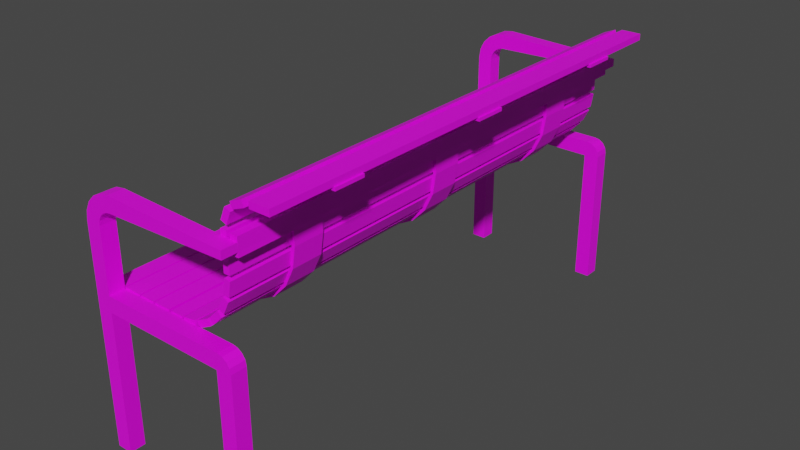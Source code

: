 # Source: Bench_1LOD1.blend  (saved by Blender 3.2.14; exported with 4.5.12 LTS)
import bpy
from mathutils import Matrix  # noqa: F401  (used for matrix-valued properties, if any)

bpy.ops.wm.read_factory_settings(use_empty=True)
scene = bpy.context.scene
scene.name = 'Scene'

# ---- collections
col_collection = bpy.data.collections.new('Collection'); scene.collection.children.link(col_collection)

# ---- images (referenced by path relative to the original .blend; pixels are not part of the script)
import os
ASSET_DIR = os.environ.get("B2B_ASSET_DIR", "")  # directory of the original .blend (textures are referenced by path, not embedded)
HERE = os.path.dirname(os.path.abspath(__file__))  # packed textures are extracted next to this script under _unpacked/

def load_image(name, relpath, width, height, colorspace="sRGB"):
    """Load a texture the original file referenced (path relative to the .blend, or extracted next to this script)."""
    p = next((c for c in (os.path.join(HERE, relpath), os.path.join(ASSET_DIR, relpath)) if relpath and os.path.exists(c)), "")
    if p:
        img = bpy.data.images.load(p, check_existing=True)
        img.name = name
    else:  # same state as the original file: an image datablock whose file is absent (Cycles renders it pink)
        img = bpy.data.images.new(name, width, height)
        img.source = "FILE"
        img.filepath = "//" + (relpath or name)
    img.colorspace_settings.name = colorspace
    return img
img_untitled = load_image('Untitled', '', 1024, 1024, 'sRGB')

# ---- materials (node trees are filled in below, after node groups)
mat_material_001 = bpy.data.materials.new('Material.001')
mat_material_001.use_transparent_shadow = False
mat_material_002 = bpy.data.materials.new('Material.002')
mat_material_002.use_transparent_shadow = False

# ---- material node trees
mat_material_001.use_nodes = True; mat_material_001.node_tree.nodes.clear()
_N = mat_material_001.node_tree.nodes; _L = mat_material_001.node_tree.links
n0 = _N.new('ShaderNodeBsdfPrincipled'); n0.name = 'Principled BSDF'; n0.location = (10, 300)
n0.distribution = 'GGX'
n0.subsurface_method = 'RANDOM_WALK_SKIN'
n0.inputs[3].default_value = 1.45
n0.inputs[27].default_value = (0.0, 0.0, 0.0, 1.0)
n0.inputs[28].default_value = 1.0
n1 = _N.new('ShaderNodeOutputMaterial'); n1.name = 'Material Output'; n1.location = (300, 300)
n2 = _N.new('ShaderNodeTexImage'); n2.name = 'Image Texture'; n2.location = (-280, 275)
n2.image = img_untitled
_L.new(n0.outputs[0], n1.inputs[0])
_L.new(n2.outputs[0], n0.inputs[0])
n1.is_active_output = True
mat_material_002.use_nodes = True; mat_material_002.node_tree.nodes.clear()
_N = mat_material_002.node_tree.nodes; _L = mat_material_002.node_tree.links
n0 = _N.new('ShaderNodeBsdfPrincipled'); n0.name = 'Principled BSDF'; n0.location = (10, 300)
n0.distribution = 'GGX'
n0.subsurface_method = 'RANDOM_WALK_SKIN'
n0.inputs[3].default_value = 1.45
n0.inputs[27].default_value = (0.0, 0.0, 0.0, 1.0)
n0.inputs[28].default_value = 1.0
n1 = _N.new('ShaderNodeOutputMaterial'); n1.name = 'Material Output'; n1.location = (300, 300)
n2 = _N.new('ShaderNodeTexImage'); n2.name = 'Image Texture'; n2.location = (-280, 275)
n2.image = img_untitled
_L.new(n0.outputs[0], n1.inputs[0])
_L.new(n2.outputs[0], n0.inputs[0])
n1.is_active_output = True

# ---- world
world_world = bpy.data.worlds.new('World'); scene.world = world_world
world_world.use_nodes = True; world_world.node_tree.nodes.clear()
_N = world_world.node_tree.nodes; _L = world_world.node_tree.links
n0 = _N.new('ShaderNodeOutputWorld'); n0.name = 'World Output'; n0.location = (300, 300)
n1 = _N.new('ShaderNodeBackground'); n1.name = 'Background'; n1.location = (10, 300)
n1.inputs[0].default_value = (0.05088, 0.05088, 0.05088, 1.0)
_L.new(n1.outputs[0], n0.inputs[0])
n0.is_active_output = True
world_world.color = (0.05088, 0.05088, 0.05088)
world_world.use_sun_shadow = False
world_world.sun_shadow_jitter_overblur = 0.0

# ---- meshes
me_cube_001 = bpy.data.meshes.new('Cube.001')
me_cube_001.from_pydata([(0.175, 0.8, -0.485), (0.175, 0.85, -0.485), (0.225, 0.8, -0.485), (0.225, 0.85, -0.485), (0.175, 0.85, -0.035), (-0.225, 0.85, -0.035), (-0.225, 0.85, 0.015), (-0.225, 0.8, -0.485), (-0.225, 0.85, -0.485), (-0.275, 0.8, -0.485), (-0.275, 0.85, -0.485), (-0.225, 0.8, 0.215), (-0.225, 0.85, 0.215), (-0.275, 0.8, 0.215), (-0.275, 0.85, 0.215), (-0.175, 0.8, 0.315), (-0.175, 0.85, 0.315), (-0.175, 0.85, 0.265), (-0.175, 0.8, 0.265), (0.225, 0.8, 0.3025), (0.225, 0.85, 0.3025), (0.225, 0.85, 0.2775), (0.225, 0.8, 0.2775), (-0.175, 0.8, 0.315), (-0.275, 0.8, 0.215), (-0.2059, 0.8, 0.3101), (-0.2338, 0.8, 0.2959), (-0.2559, 0.8, 0.2738), (-0.2701, 0.8, 0.2459), (-0.275, 0.85, 0.215), (-0.175, 0.85, 0.315), (-0.2701, 0.85, 0.2459), (-0.2559, 0.85, 0.2738), (-0.2338, 0.85, 0.2959), (-0.2059, 0.85, 0.3101), (-0.175, 0.85, 0.265), (-0.225, 0.85, 0.215), (-0.1905, 0.85, 0.2626), (-0.2044, 0.85, 0.2555), (-0.2155, 0.85, 0.2444), (-0.2226, 0.85, 0.2305), (-0.225, 0.8, 0.215), (-0.175, 0.8, 0.265), (-0.2226, 0.8, 0.2305), (-0.2155, 0.8, 0.2444), (-0.2044, 0.8, 0.2555), (-0.1905, 0.8, 0.2626), (0.0, 0.8, -0.01), (-0.05625, 0.8, -0.01), (0.175, 0.8, -0.035), (-0.275, 0.8, 0.015), (-0.225, 0.8, 0.015), (-0.225, 0.8, -0.035), (0.0, 0.8, -0.035), (-0.05625, 0.8, -0.035), (0.0, 5.96e-08, -0.035), (-0.05625, 5.96e-08, -0.035), (0.0, 5.96e-08, -0.01), (-0.05625, 5.96e-08, -0.01), (0.0, 0.6, -0.01), (-0.05625, 0.6, -0.01), (0.0, 0.05, -0.01), (-0.05625, 0.05, -0.01), (0.0, 0.5, -0.01), (-0.05625, 0.5, -0.01), (0.175, 0.8, 0.2759), (0.175, 0.8, 0.3041), (0.2, 0.8, 0.2767), (0.2, 0.8, 0.3033), (0.2255, 0.8, 0.3175), (0.2005, 0.8, 0.3183), (0.2255, 5.96e-08, 0.3175), (0.2005, 5.96e-08, 0.3183), (0.2005, 0.8, 0.2617), (0.2255, 0.8, 0.2625), (0.2005, 5.96e-08, 0.2617), (0.2255, 5.96e-08, 0.2625), (-0.05625, 0.6, 2.086e-07), (0.0, 0.6, 2.086e-07), (0.0, 0.5, 2.086e-07), (-0.05625, 0.5, 2.086e-07), (-0.2502, 0.6, -0.01), (-0.2502, 0.5, -0.01), (-0.2502, 0.6, 2.086e-07), (-0.2502, 0.5, 2.086e-07), (0.0, 5.96e-08, 2.086e-07), (-0.05625, 5.96e-08, 2.086e-07), (0.0, 0.05, 2.086e-07), (-0.05625, 0.05, 2.086e-07), (-0.2502, 0.05, -0.01), (-0.2502, 5.96e-08, -0.01), (-0.2502, 0.05, 2.086e-07), (-0.2502, 5.96e-08, 2.086e-07), (0.19, 5.96e-08, 0.2619), (0.19, 0.05, 0.2619), (0.19, 0.5, 0.2619), (0.19, 0.6, 0.2619), (0.19, 0.5, 0.195), (0.19, 0.6, 0.195), (0.19, 5.96e-08, 0.195), (0.19, 0.05, 0.195), (0.0, 0.6, 2.086e-07), (0.19, 0.6, 0.195), (0.05871, 0.6, 0.009544), (0.1117, 0.6, 0.03724), (0.1537, 0.6, 0.08038), (0.1807, 0.6, 0.1347), (0.19, 0.5, 0.195), (0.0, 0.5, 2.086e-07), (0.1807, 0.5, 0.1347), (0.1537, 0.5, 0.08038), (0.1117, 0.5, 0.03724), (0.05871, 0.5, 0.009544), (0.2, 0.6, 0.2001), (0.0, 0.6, -0.01), (0.1902, 0.6, 0.1352), (0.1618, 0.6, 0.0766), (0.1176, 0.6, 0.03012), (0.0618, 0.6, 0.0002829), (0.0, 0.5, -0.01), (0.2, 0.5, 0.2001), (0.0618, 0.5, 0.0002829), (0.1176, 0.5, 0.03012), (0.1618, 0.5, 0.0766), (0.1902, 0.5, 0.1352), (0.0, 0.05, 2.086e-07), (0.19, 0.05, 0.195), (0.05871, 0.05, 0.009544), (0.1117, 0.05, 0.03724), (0.1537, 0.05, 0.08038), (0.1807, 0.05, 0.1347), (0.19, 5.96e-08, 0.195), (0.0, 5.96e-08, 2.086e-07), (0.1807, 5.96e-08, 0.1347), (0.1537, 5.96e-08, 0.08038), (0.1117, 5.96e-08, 0.03724), (0.05871, 5.96e-08, 0.009544), (0.2, 0.05, 0.2001), (0.0, 0.05, -0.01), (0.1902, 0.05, 0.1352), (0.1618, 0.05, 0.0766), (0.1176, 0.05, 0.03012), (0.0618, 0.05, 0.0002829), (0.0, 5.96e-08, -0.01), (0.2, 5.96e-08, 0.2001), (0.0618, 5.96e-08, 0.0002829), (0.1176, 5.96e-08, 0.03012), (0.1618, 5.96e-08, 0.0766), (0.1902, 5.96e-08, 0.1352), (0.34, 0.6, 0.39), (0.34, 0.5, 0.39), (0.34, 0.6, 0.4), (0.34, 0.5, 0.4), (0.34, 0.05, 0.39), (0.34, 5.96e-08, 0.39), (0.34, 0.05, 0.4), (0.34, 5.96e-08, 0.4), (0.2712, 0.6, 0.39), (0.2, 0.6, 0.3188), (0.2209, 0.6, 0.3692), (0.2, 0.5, 0.3188), (0.2712, 0.5, 0.39), (0.2209, 0.5, 0.3692), (0.19, 0.6, 0.3288), (0.2612, 0.6, 0.4), (0.2109, 0.6, 0.3792), (0.2612, 0.5, 0.4), (0.19, 0.5, 0.3288), (0.2109, 0.5, 0.3792), (0.2712, 0.05, 0.39), (0.2, 0.05, 0.3188), (0.2209, 0.05, 0.3692), (0.2, 5.96e-08, 0.3188), (0.2712, 5.96e-08, 0.39), (0.2209, 5.96e-08, 0.3692), (0.19, 0.05, 0.3288), (0.2612, 0.05, 0.4), (0.2109, 0.05, 0.3792), (0.2612, 5.96e-08, 0.4), (0.19, 5.96e-08, 0.3288), (0.2109, 5.96e-08, 0.3792), (-0.1047, 0.6, 2.086e-07), (-0.1047, 0.5, 2.086e-07), (-0.226, 0.5, 2.086e-07), (-0.226, 0.6, 2.086e-07), (-0.1532, 5.96e-08, 2.086e-07), (-0.1532, 0.05, 2.086e-07), (-0.1047, 0.05, 2.086e-07), (-0.1047, 5.96e-08, 2.086e-07), (-0.2017, 5.96e-08, 2.086e-07), (-0.2017, 0.05, 2.086e-07), (-0.226, 5.96e-08, 2.086e-07), (-0.226, 0.05, 2.086e-07), (-0.226, 0.8, 2.086e-07), (-0.226, 0.8, 0.02), (-0.2802, 0.8, 0.02), (-0.2802, 0.8, 2.086e-07), (0.007339, 0.6, 0.001193), (0.007339, 0.5, 0.001193), (0.05137, 0.5, 0.008351), (0.05137, 0.6, 0.008351), (0.05192, 5.96e-08, 0.00844), (0.05192, 0.05, 0.00844), (0.007468, 0.05, 0.001214), (0.007468, 5.96e-08, 0.001214), (0.1051, 0.5, 0.03378), (0.1051, 0.6, 0.03378), (0.06533, 0.6, 0.01301), (0.06533, 0.5, 0.01301), (0.1054, 5.96e-08, 0.03394), (0.1054, 0.05, 0.03394), (0.06564, 0.05, 0.01317), (0.06564, 5.96e-08, 0.01317), (0.1485, 0.5, 0.07499), (0.1485, 0.6, 0.07499), (0.1169, 0.6, 0.04263), (0.1169, 0.5, 0.04263), (0.1485, 5.96e-08, 0.07499), (0.1485, 0.05, 0.07499), (0.1169, 0.05, 0.04263), (0.1169, 5.96e-08, 0.04263), (0.1773, 0.5, 0.1279), (0.1773, 0.6, 0.1279), (0.1571, 0.6, 0.08718), (0.1571, 0.5, 0.08718), (0.1773, 5.96e-08, 0.1279), (0.1773, 0.05, 0.1279), (0.1571, 0.05, 0.08718), (0.1571, 5.96e-08, 0.08718), (0.1888, 0.5, 0.1875), (0.1888, 0.6, 0.1875), (0.1819, 0.6, 0.1423), (0.1819, 0.5, 0.1423), (0.1888, 5.96e-08, 0.1875), (0.1888, 0.05, 0.1875), (0.1819, 0.05, 0.1423), (0.1819, 5.96e-08, 0.1423), (0.19, 0.6, 0.2535), (0.19, 0.5, 0.2535), (0.19, 0.5, 0.2034), (0.19, 0.6, 0.2034), (0.19, 0.05, 0.2535), (0.19, 5.96e-08, 0.2535), (0.19, 5.96e-08, 0.2), (0.19, 0.05, 0.2), (0.19, 0.6, 0.3205), (0.19, 0.5, 0.3205), (0.19, 0.5, 0.2703), (0.19, 0.6, 0.2703), (0.19, 0.05, 0.3205), (0.19, 5.96e-08, 0.3205), (0.19, 5.96e-08, 0.2703), (0.19, 0.05, 0.2703), (0.2082, 0.5, 0.3729), (0.2082, 0.6, 0.3729), (0.1926, 0.6, 0.3351), (0.1926, 0.5, 0.3351), (0.2056, 5.96e-08, 0.3666), (0.2056, 0.05, 0.3666), (0.2082, 5.96e-08, 0.3729), (0.2082, 0.05, 0.3729), (0.1926, 0.05, 0.3351), (0.1926, 5.96e-08, 0.3351), (0.2549, 0.5, 0.3974), (0.2549, 0.6, 0.3974), (0.2171, 0.6, 0.3818), (0.2171, 0.5, 0.3818), (0.2549, 5.96e-08, 0.3974), (0.2549, 0.05, 0.3974), (0.2171, 0.05, 0.3818), (0.2171, 5.96e-08, 0.3818), (0.3349, 0.6, 0.4), (0.3349, 0.5, 0.4), (0.271, 0.5, 0.4), (0.271, 0.6, 0.4), (0.3301, 0.05, 0.4), (0.3301, 5.96e-08, 0.4), (0.271, 5.96e-08, 0.4), (0.271, 0.05, 0.4), (0.271, 0.05, 0.42), (0.3301, 0.05, 0.42), (-0.02812, 5.96e-08, 2.086e-07), (-0.02812, 0.05, 2.086e-07), (-0.04219, 5.96e-08, 2.086e-07), (-0.04219, 0.6, 2.086e-07), (-0.04219, 0.5, 2.086e-07), (-0.04219, 0.05, 2.086e-07), (-0.1654, 0.5, 2.086e-07), (-0.1654, 0.6, 2.086e-07), (-0.1108, 0.6, 2.086e-07), (-0.1108, 0.5, 2.086e-07), (-0.1593, 0.5, 2.086e-07), (-0.1593, 0.6, 2.086e-07), (-0.2199, 0.5, 2.086e-07), (-0.2199, 0.6, 2.086e-07), (0.271, 0.05, 0.42), (0.3301, 0.05, 0.42), (0.1812, 0.85, 0.015), (0.225, 0.85, -0.02877), (0.198, 0.85, 0.01167), (0.2122, 0.85, 0.002181), (0.2217, 0.85, -0.01202), (0.225, 0.8, -0.02877), (0.1812, 0.8, 0.015), (0.2217, 0.8, -0.01202), (0.2122, 0.8, 0.002181), (0.198, 0.8, 0.01167)], [(296, 280), (279, 295)], [(52, 7, 8, 5), (1, 3, 2, 0), (16, 20, 21, 17, 35, 37, 38, 39, 40, 36, 12, 6, 297, 299, 300, 301, 298, 3, 1, 4, 5, 8, 10, 14, 29, 31, 32, 33, 34, 30), (0, 49, 4, 1), (8, 7, 9, 10), (3, 298, 302, 2), (51, 6, 12, 11), (11, 12, 36, 41), (42, 35, 17, 18), (18, 65, 66, 15, 23, 25, 26, 27, 28, 24, 13, 50, 51, 11, 41, 43, 44, 45, 46, 42), (22, 21, 20, 19), (14, 13, 24, 29), (23, 30, 34, 25), (25, 34, 33, 26), (26, 33, 32, 27), (27, 32, 31, 28), (28, 31, 29, 24), (35, 42, 46, 37), (37, 46, 45, 38), (38, 45, 44, 39), (39, 44, 43, 40), (40, 43, 41, 36), (23, 15, 16, 30), (0, 2, 302, 304, 305, 306, 303, 51, 50, 9, 7, 52, 54, 48, 47, 53, 49), (50, 13, 14, 10, 9), (172, 174, 173, 154, 156, 276, 277, 178, 267, 270, 180, 259, 257, 262, 179, 250, 251, 93, 242, 243, 99, 131, 233, 236, 133, 225, 228, 134, 217, 220, 135, 209, 212, 136, 201, 204, 132, 85, 281, 283, 86, 188, 185, 189, 191, 92, 90, 58, 57, 143, 145, 146, 147, 148, 144), (59, 63, 61, 57, 55, 53, 47), (61, 63, 64, 62), (17, 21, 22, 67, 65, 18), (15, 66, 68, 19, 20, 16), (66, 65, 67, 68), (72, 75, 76, 71), (67, 22, 74, 73), (68, 67, 73, 75, 72, 70), (69, 70, 72, 71), (19, 68, 70, 69), (73, 74, 76, 75), (19, 69, 71, 76, 74, 22), (284, 77, 80, 285), (47, 48, 60, 59), (81, 82, 84, 83), (64, 82, 81, 60), (286, 88, 86, 283), (89, 90, 92, 91), (169, 153, 154, 173), (272, 152, 151, 271), (245, 246, 167, 163), (243, 244, 100, 99), (237, 238, 95, 96), (276, 156, 155, 275), (137, 170, 172, 144), (64, 63, 119, 121, 122, 123, 124, 120, 160, 162, 161, 150, 152, 272, 273, 166, 263, 266, 168, 253, 256, 167, 246, 247, 95, 238, 239, 97, 107, 229, 232, 109, 221, 224, 110, 213, 216, 111, 205, 208, 112, 199, 198, 108, 79, 285, 80, 182, 290, 291, 287, 293, 183, 84, 82), (200, 199, 112, 103), (206, 205, 111, 104), (214, 213, 110, 105), (222, 221, 109, 106), (230, 229, 107, 102), (113, 120, 124, 115), (115, 124, 123, 116), (116, 123, 122, 117), (117, 122, 121, 118), (118, 121, 119, 114), (202, 201, 136, 127), (210, 209, 135, 128), (218, 217, 134, 129), (226, 225, 133, 130), (234, 233, 131, 126), (137, 144, 148, 139), (139, 148, 147, 140), (140, 147, 146, 141), (141, 146, 145, 142), (142, 145, 143, 138), (150, 149, 151, 152), (154, 153, 155, 156), (113, 158, 160, 120), (157, 161, 162, 159), (159, 162, 160, 158), (254, 253, 168, 165), (264, 263, 166, 164), (169, 173, 174, 171), (171, 174, 172, 170), (260, 259, 180, 177), (268, 267, 178, 176), (157, 149, 150, 161), (251, 252, 94, 93), (293, 294, 184, 183), (188, 187, 186, 185), (185, 186, 190, 189), (90, 89, 62, 58), (189, 190, 192, 191), (57, 58, 56, 55), (193, 196, 195, 194), (101, 108, 198, 197), (125, 132, 204, 203), (103, 112, 208, 207), (127, 136, 212, 211), (104, 111, 216, 215), (128, 135, 220, 219), (105, 110, 224, 223), (129, 134, 228, 227), (106, 109, 232, 231), (130, 133, 236, 235), (98, 97, 239, 240), (93, 94, 241, 242), (96, 95, 247, 248), (179, 175, 249, 250), (163, 167, 256, 255), (175, 179, 262, 261), (165, 168, 266, 265), (177, 180, 270, 269), (166, 273, 274, 164), (178, 277, 278, 176), (53, 55, 56, 54), (56, 58, 62, 64, 60, 48, 54), (61, 62, 89, 91, 192, 190, 186, 187, 88, 286, 282, 87, 125, 203, 202, 127, 211, 210, 128, 219, 218, 129, 227, 226, 130, 235, 234, 126, 100, 244, 241, 94, 252, 249, 175, 261, 258, 260, 177, 269, 268, 176, 278, 275, 155, 153, 169, 171, 170, 137, 139, 140, 141, 142, 138), (53, 54, 52, 5, 4, 49), (291, 292, 288, 287), (182, 181, 289, 290), (60, 81, 83, 184, 294, 288, 292, 289, 181, 77, 284, 78, 101, 197, 200, 103, 207, 206, 104, 215, 214, 105, 223, 222, 106, 231, 230, 102, 98, 240, 237, 96, 248, 245, 163, 255, 254, 165, 265, 264, 164, 274, 271, 151, 149, 157, 159, 158, 113, 115, 116, 117, 118, 114, 59), (297, 303, 306, 299), (299, 306, 305, 300), (300, 305, 304, 301), (301, 304, 302, 298), (51, 303, 297, 6)])
_uv = me_cube_001.uv_layers.new(name='UVMap')
_uv.uv.foreach_set('vector', [0.3451, 0.05665, 0.3481, -0.3643, 0.4019, -0.364, 0.3989, 0.05694, 0.4018, 0.8443, 0.4019, 0.8907, 0.3486, 0.8908, 0.3484, 0.8445, 1.076, 0.6154, 1.372, 0.6279, 1.372, 0.644, 1.076, 0.6565, 1.076, 0.652, 1.064, 0.6536, 1.054, 0.6581, 1.046, 0.6652, 1.041, 0.6742, 1.039, 0.6841, 1.041, 0.6842, 1.039, 0.8126, 1.339, 0.8126, 1.352, 0.8148, 1.362, 0.8209, 1.369, 0.83, 1.372, 0.8407, 1.372, 1.134, 1.335, 1.134, 1.335, 0.8447, 1.039, 0.8447, 1.039, 1.134, 1.002, 1.134, 1.002, 0.6841, 1.001, 0.6841, 1.005, 0.6643, 1.016, 0.6464, 1.032, 0.6322, 1.053, 0.623, 1.076, 0.6199, 0.3484, 0.8445, 0.3469, 0.4276, 0.4003, 0.4275, 0.4018, 0.8443, 0.3257, 0.9244, 0.3257, 0.8918, 0.3633, 0.8918, 0.3633, 0.9244, 1.41, 0.6154, 1.41, 0.9131, 1.373, 0.9131, 1.373, 0.6154, 0.1673, 1.022, 0.1297, 1.022, 0.1297, 0.8918, 0.1673, 0.8918, 0.01678, 0.6747, 0.01676, 0.6747, 0.01669, 0.6747, 0.01671, 0.6748, 0.0167, 0.6747, 0.0167, 0.6747, 0.0167, 0.6747, 0.0167, 0.6747, 0.4491, 0.6822, 0.4365, 0.9071, 0.4157, 0.9071, 0.403, 0.6821, 0.4076, 0.682, 0.4112, 0.6621, 0.4217, 0.6442, 0.4381, 0.6299, 0.4588, 0.6208, 0.4816, 0.6176, 0.4817, 0.6154, 0.6298, 0.6176, 0.6298, 0.6498, 0.4817, 0.6521, 0.4816, 0.6498, 0.4702, 0.6514, 0.4599, 0.656, 0.4517, 0.6631, 0.4464, 0.672, 0.4446, 0.682, 0.2822, 0.9417, 0.2446, 0.9417, 0.2446, 0.9253, 0.2822, 0.9253, 0.01672, 0.6747, 0.0167, 0.6747, 0.0167, 0.6748, 0.01672, 0.6747, 0.1684, 0.9244, 0.1684, 0.8918, 0.1919, 0.8918, 0.1919, 0.9244, 0.1919, 0.9244, 0.1919, 0.8918, 0.2154, 0.8918, 0.2154, 0.9244, 0.2154, 0.9244, 0.2154, 0.8918, 0.2389, 0.8918, 0.2389, 0.9244, 0.2389, 0.9244, 0.2389, 0.8918, 0.2624, 0.8918, 0.2624, 0.9244, 0.2624, 0.9244, 0.2624, 0.8918, 0.2859, 0.8918, 0.2859, 0.9244, 0.287, 0.8918, 0.3246, 0.8918, 0.3246, 0.902, 0.287, 0.902, 0.287, 0.902, 0.3246, 0.902, 0.3246, 0.9122, 0.287, 0.9122, 0.287, 0.9122, 0.3246, 0.9122, 0.3246, 0.9224, 0.287, 0.9224, 0.287, 0.9224, 0.3246, 0.9224, 0.3246, 0.9326, 0.287, 0.9326, 0.287, 0.9326, 0.3246, 0.9326, 0.3246, 0.9428, 0.287, 0.9428, 0.0167, 0.6747, 0.0167, 0.6747, 0.0167, 0.6747, 0.0167, 0.6747, 1.0, 0.9071, 1.0, 0.9393, 0.6622, 0.9393, 0.6498, 0.9371, 0.6393, 0.931, 0.6323, 0.9219, 0.6298, 0.9111, 0.6298, 0.6498, 0.6298, 0.6176, 1.0, 0.6176, 1.0, 0.6498, 0.6669, 0.6498, 0.6669, 0.7584, 0.6483, 0.7584, 0.6483, 0.7945, 0.6669, 0.7945, 0.6669, 0.9071, 1.411, 0.7459, 1.411, 0.6154, 1.449, 0.6154, 1.449, 1.072, 1.411, 1.072, -0.4941, 0.3027, -0.4941, 0.3027, -0.4941, 0.3027, -0.4941, 0.3027, -0.4941, 0.3027, -0.4941, 0.3027, -0.4941, 0.3027, -0.4941, 0.3027, -0.4941, 0.3027, -0.4941, 0.3027, -0.4941, 0.3027, -0.4941, 0.3027, -0.4941, 0.3027, -0.4941, 0.3027, -0.4941, 0.3027, -0.4941, 0.3027, -0.4941, 0.3027, -0.4941, 0.3027, -0.4941, 0.3027, -0.4941, 0.3027, -0.4941, 0.3027, -0.4941, 0.3027, -0.4941, 0.3027, -0.4941, 0.3027, -0.4941, 0.3027, -0.4941, 0.3027, -0.4941, 0.3027, -0.4941, 0.3027, -0.4941, 0.3027, -0.4941, 0.3027, -0.4941, 0.3028, -0.4941, 0.3028, -0.494, 0.3029, -0.4939, 0.3031, -0.4938, 0.3034, -0.492, 0.3035, -0.4911, 0.3021, -0.4915, 0.3035, -0.4903, 0.2948, -0.4909, 0.2895, -0.4925, 0.2857, -0.4935, 0.2846, -0.4937, 0.285, -0.4937, 0.2855, -0.4936, 0.2859, -0.4934, 0.2861, -0.4933, 0.2862, -0.4918, 0.2824, -0.4898, 0.307, -0.4934, 0.3054, -0.494, 0.3031, -0.4941, 0.3027, -0.4941, 0.3027, -0.4941, 0.3027, -0.4941, 0.3027, 1.45, 1.007, 1.45, 0.9416, 1.45, 0.648, 1.45, 0.6154, 1.469, 0.6154, 1.469, 1.137, 1.45, 1.137, -0.1039, 1.185, -0.1039, 0.8918, -0.06163, 0.8918, -0.06163, 1.185, 0.4435, -0.3643, 0.6528, -0.1768, 0.6258, -0.1541, 0.6127, -0.1658, 0.5997, -0.1775, 0.4165, -0.3416, 0.43, -0.3529, 0.6131, -0.1889, 0.6262, -0.1772, 0.6393, -0.1654, 0.6123, -0.1427, 0.403, -0.3302, 0.4157, 0.9071, 0.4365, 0.9071, 0.4359, 0.9232, 0.4163, 0.9232, 1.079, 0.2139, 1.049, 0.2396, 1.036, 0.2275, 1.066, 0.2026, 0.6127, -0.1658, 0.6258, -0.1541, 0.6177, -0.1473, 0.6046, -0.159, 1.49, 0.5956, 1.475, 0.6076, 1.467, 0.6144, 1.049, 0.2396, 1.079, 0.2139, 1.498, 0.5888, 1.484, -0.1722, 1.498, -0.1609, 1.079, 0.2139, 1.066, 0.2026, 0.6393, -0.1654, 0.6262, -0.1772, 0.6343, -0.184, 0.6474, -0.1723, 0.6042, 0.591, 0.5916, 0.5789, 1.036, 0.2275, 1.049, 0.2396, 0.6393, -0.1654, 0.6474, -0.1723, 1.066, 0.2026, 1.036, 0.2275, 0.6177, -0.1473, 0.6258, -0.1541, 0.7069, 0.9402, 0.7069, 0.9494, 0.6318, 0.9494, 0.6318, 0.9402, 0.1286, 1.022, 0.08635, 1.022, 0.08635, 0.8918, 0.1286, 0.8918, 0.9024, 0.9402, 0.9775, 0.9402, 0.9775, 0.9468, 0.9024, 0.9468, -0.06053, 0.8918, 0.08525, 0.8918, 0.08525, 0.957, -0.06053, 0.957, -0.4964, 0.2907, -0.4951, 0.2871, -0.4925, 0.2857, -0.4909, 0.2895, -0.4933, 0.286, -0.4933, 0.2862, -0.4934, 0.2861, -0.4933, 0.2859, -0.4941, 0.3027, -0.4941, 0.3027, -0.4941, 0.3027, -0.4941, 0.3027, 0.4009, 0.948, 0.4009, 0.9514, 0.3257, 0.9514, 0.3257, 0.948, 0.1684, 0.9373, 0.2435, 0.9373, 0.2435, 0.9427, 0.1684, 0.9427, -0.4941, 0.3027, -0.4941, 0.3027, -0.4941, 0.3027, -0.4941, 0.3027, 0.1684, 0.9253, 0.2435, 0.9253, 0.2435, 0.9308, 0.1684, 0.9308, -0.4941, 0.3027, -0.4941, 0.3027, -0.4941, 0.3027, -0.4941, 0.3027, -0.4941, 0.3027, -0.4941, 0.3027, -0.4941, 0.3027, -0.4941, 0.3027, -0.2793, 1.26, -0.3066, 1.232, -0.306, 1.232, -0.3295, 1.196, -0.3387, 1.156, -0.3329, 1.115, -0.3125, 1.076, -0.2796, 1.045, -0.211, 0.9956, -0.1918, 0.9643, -0.2037, 0.9304, -0.2364, 0.8959, -0.2306, 0.8918, -0.2282, 0.8943, -0.1978, 0.9264, -0.1931, 0.9313, -0.1916, 0.9356, -0.1827, 0.961, -0.1812, 0.9652, -0.1836, 0.9691, -0.198, 0.9926, -0.2004, 0.9965, -0.2053, 0.9999, -0.2343, 1.021, -0.2391, 1.024, -0.244, 1.028, -0.273, 1.048, -0.2778, 1.052, -0.2778, 1.052, -0.2816, 1.055, -0.3044, 1.078, -0.3083, 1.081, -0.3106, 1.086, -0.3245, 1.113, -0.3269, 1.117, -0.3275, 1.122, -0.3312, 1.151, -0.3318, 1.156, -0.3307, 1.161, -0.3238, 1.189, -0.3227, 1.194, -0.3199, 1.198, -0.3031, 1.223, -0.3002, 1.228, -0.3003, 1.228, -0.2802, 1.249, -0.2735, 1.256, -0.2505, 1.28, -0.2476, 1.283, -0.2245, 1.308, -0.2211, 1.31, -0.1955, 1.338, -0.1926, 1.341, -0.1812, 1.353, -0.1871, 1.357, 0.5555, 0.9402, 0.6307, 0.9402, 0.6307, 0.9451, 0.5555, 0.9451, 0.4793, 0.9402, 0.5544, 0.9402, 0.5544, 0.9451, 0.4793, 0.9451, 0.403, 0.9402, 0.4782, 0.9402, 0.4782, 0.9451, 0.403, 0.9451, 0.3257, 0.9372, 0.4009, 0.9372, 0.4009, 0.9421, 0.3257, 0.9421, 0.9786, 1.005, 0.9786, 0.9402, 0.9844, 0.9402, 0.9844, 1.005, -0.105, 1.101, -0.1801, 1.101, -0.1801, 1.058, -0.105, 1.058, -0.105, 1.058, -0.1801, 1.058, -0.1801, 1.016, -0.105, 1.016, -0.105, 1.016, -0.1801, 1.016, -0.1801, 0.9739, -0.105, 0.9739, -0.105, 0.9739, -0.1801, 0.9739, -0.1801, 0.9326, -0.105, 0.9326, -0.105, 0.9326, -0.1801, 0.9326, -0.1801, 0.8918, -0.105, 0.8918, -0.4949, 0.3025, -0.4938, 0.3034, -0.4939, 0.3031, -0.4946, 0.3024, -0.4943, 0.3027, -0.4941, 0.3028, -0.4941, 0.3028, -0.4942, 0.3027, -0.4941, 0.3027, -0.4941, 0.3027, -0.4941, 0.3027, -0.4941, 0.3027, -0.4941, 0.3027, -0.4941, 0.3027, -0.4941, 0.3027, -0.4941, 0.3027, -0.4941, 0.3027, -0.4941, 0.3027, -0.4941, 0.3027, -0.4941, 0.3027, -0.4941, 0.3027, -0.4941, 0.3027, -0.4941, 0.3027, -0.4941, 0.3027, -0.4941, 0.3027, -0.4941, 0.3027, -0.4941, 0.3027, -0.4941, 0.3027, -0.4941, 0.3027, -0.4941, 0.3027, -0.4941, 0.3027, -0.4942, 0.3026, -0.4942, 0.3026, -0.4941, 0.3027, -0.494, 0.3031, -0.4945, 0.3024, -0.4945, 0.3024, -0.494, 0.3031, -0.4934, 0.3054, -0.4975, 0.3017, 0.9013, 0.9468, 0.8261, 0.9468, 0.8261, 0.9402, 0.9013, 0.9402, -0.4941, 0.3027, -0.4941, 0.3027, -0.4941, 0.3027, -0.4941, 0.3027, -0.105, 1.101, -0.105, 1.179, -0.1801, 1.179, -0.1801, 1.101, -0.105, 1.25, -0.1801, 1.25, -0.1801, 1.214, -0.105, 1.214, -0.105, 1.214, -0.1801, 1.214, -0.1801, 1.179, -0.105, 1.179, 0.708, 0.9402, 0.7832, 0.9402, 0.7832, 0.9447, 0.708, 0.9447, 0.3257, 0.9253, 0.4009, 0.9253, 0.4009, 0.9298, 0.3257, 0.9298, -0.4941, 0.3027, -0.4941, 0.3027, -0.4941, 0.3027, -0.4941, 0.3027, -0.4941, 0.3027, -0.4941, 0.3027, -0.4941, 0.3027, -0.4941, 0.3027, -0.4941, 0.3027, -0.4941, 0.3027, -0.4941, 0.3027, -0.4941, 0.3027, -0.4941, 0.3027, -0.4941, 0.3027, -0.4941, 0.3027, -0.4941, 0.3027, -0.105, 1.25, -0.105, 1.295, -0.1801, 1.295, -0.1801, 1.25, -0.4941, 0.3027, -0.4941, 0.3027, -0.4941, 0.3027, -0.4941, 0.3027, 0.99, 0.9402, 0.99, 1.005, 0.9855, 1.005, 0.9855, 0.9402, -0.4935, 0.2846, -0.4946, 0.2852, -0.494, 0.2852, -0.4937, 0.285, -0.4937, 0.285, -0.494, 0.2852, -0.4936, 0.2855, -0.4937, 0.2855, -0.4933, 0.2862, -0.4933, 0.286, -0.4958, 0.2852, -0.4918, 0.2824, -0.4937, 0.2855, -0.4936, 0.2855, -0.4934, 0.2857, -0.4936, 0.2859, -0.4898, 0.307, -0.4918, 0.2824, -0.4753, 0.2727, -0.4718, 0.3143, 0.7843, 0.9402, 0.825, 0.9402, 0.825, 0.9533, 0.7843, 0.9533, 0.8261, 0.9477, 0.9013, 0.9477, 0.9013, 0.9526, 0.8261, 0.9526, -0.4962, 0.3001, -0.4911, 0.3021, -0.492, 0.3035, -0.4954, 0.3012, 0.5555, 0.9451, 0.6307, 0.9451, 0.6307, 0.95, 0.5555, 0.95, -0.4946, 0.3024, -0.4939, 0.3031, -0.494, 0.3029, -0.4944, 0.3025, 0.4793, 0.9451, 0.5544, 0.9451, 0.5544, 0.95, 0.4793, 0.95, -0.4942, 0.3027, -0.4941, 0.3028, -0.4941, 0.3027, -0.4942, 0.3027, 0.403, 0.9451, 0.4782, 0.9451, 0.4782, 0.9501, 0.403, 0.9501, -0.4941, 0.3027, -0.4941, 0.3027, -0.4941, 0.3027, -0.4941, 0.3027, 0.3257, 0.9421, 0.4009, 0.9421, 0.4009, 0.9471, 0.3257, 0.9471, -0.4941, 0.3027, -0.4941, 0.3027, -0.4941, 0.3027, -0.4941, 0.3027, 0.2495, 0.9437, 0.3246, 0.9437, 0.3246, 0.9492, 0.2495, 0.9492, -0.4941, 0.3027, -0.4941, 0.3027, -0.4941, 0.3027, -0.4941, 0.3027, 0.1684, 0.9308, 0.2435, 0.9308, 0.2435, 0.9363, 0.1684, 0.9363, -0.4941, 0.3027, -0.4941, 0.3027, -0.4941, 0.3027, -0.4941, 0.3027, 0.1684, 0.9427, 0.2435, 0.9427, 0.2435, 0.9472, 0.1684, 0.9472, -0.4941, 0.3027, -0.4941, 0.3027, -0.4941, 0.3027, -0.4941, 0.3027, 0.708, 0.9447, 0.7832, 0.9447, 0.7832, 0.9491, 0.708, 0.9491, -0.4941, 0.3027, -0.4941, 0.3027, -0.4941, 0.3027, -0.4941, 0.3027, 0.4009, 0.9298, 0.4009, 0.9362, 0.3257, 0.9362, 0.3257, 0.9298, -0.4941, 0.3027, -0.4941, 0.3027, -0.4941, 0.3027, -0.4941, 0.3027, 0.3463, 0.2655, -0.4718, 0.3143, -0.4753, 0.2727, 0.3439, 0.2145, 1.489, 1.137, 1.47, 1.137, 1.47, 1.105, 1.47, 0.8111, 1.47, 0.7459, 1.47, 0.6154, 1.489, 0.6154, -0.4975, 0.3017, -0.4958, 0.2852, -0.4933, 0.286, -0.4933, 0.2859, -0.4934, 0.2857, -0.4936, 0.2855, -0.494, 0.2852, -0.4946, 0.2852, -0.4951, 0.2871, -0.4964, 0.2907, -0.4958, 0.2927, -0.4976, 0.299, -0.4962, 0.3001, -0.4954, 0.3012, -0.4949, 0.3025, -0.4946, 0.3024, -0.4944, 0.3025, -0.4943, 0.3027, -0.4942, 0.3027, -0.4942, 0.3027, -0.4941, 0.3027, -0.4941, 0.3027, -0.4941, 0.3027, -0.4941, 0.3027, -0.4941, 0.3027, -0.4941, 0.3027, -0.4941, 0.3027, -0.4941, 0.3027, -0.4941, 0.3027, -0.4941, 0.3027, -0.4941, 0.3027, -0.4941, 0.3027, -0.4941, 0.3027, -0.4941, 0.3027, -0.4941, 0.3027, -0.4941, 0.3027, -0.4941, 0.3027, -0.4941, 0.3027, -0.4941, 0.3027, -0.4941, 0.3027, -0.4941, 0.3027, -0.4941, 0.3027, -0.4941, 0.3027, -0.4941, 0.3027, -0.4941, 0.3027, -0.4941, 0.3027, -0.4941, 0.3027, -0.4941, 0.3027, -0.4941, 0.3027, -0.4941, 0.3027, -0.4941, 0.3027, -0.4941, 0.3027, -0.4942, 0.3026, -0.4945, 0.3024, -0.4975, 0.3017, 0.3463, 0.2655, 0.3439, 0.2145, 0.3451, 0.05665, 0.3989, 0.05694, 0.4003, 0.4275, 0.3469, 0.4276, 0.9957, 0.9402, 0.9957, 1.005, 0.9911, 1.005, 0.9911, 0.9402, 0.9069, 0.9477, 0.9069, 1.013, 0.9024, 1.013, 0.9024, 0.9477, -0.4379, 0.9894, -0.3452, 0.8918, -0.3398, 0.8955, -0.3503, 0.9067, -0.3529, 0.9095, -0.3763, 0.9348, -0.3828, 0.9417, -0.406, 0.9661, -0.4089, 0.9692, -0.4321, 0.9936, -0.4388, 1.001, -0.4589, 1.022, -0.4589, 1.022, -0.4618, 1.026, -0.4786, 1.051, -0.4815, 1.055, -0.4826, 1.06, -0.4896, 1.089, -0.4907, 1.094, -0.4901, 1.098, -0.4864, 1.128, -0.4858, 1.133, -0.4835, 1.137, -0.4695, 1.164, -0.4672, 1.169, -0.4633, 1.173, -0.4405, 1.195, -0.4367, 1.198, -0.4366, 1.198, -0.4318, 1.202, -0.4027, 1.223, -0.3979, 1.226, -0.393, 1.23, -0.3639, 1.251, -0.3591, 1.254, -0.3567, 1.258, -0.3422, 1.281, -0.3398, 1.285, -0.3413, 1.29, -0.3503, 1.315, -0.3518, 1.319, -0.3565, 1.324, -0.387, 1.357, -0.3895, 1.359, -0.3953, 1.355, -0.3624, 1.32, -0.3504, 1.286, -0.3696, 1.255, -0.4385, 1.206, -0.4714, 1.174, -0.4918, 1.135, -0.4976, 1.094, -0.4883, 1.053, -0.4655, 1.017, -0.4647, 1.018, 1.41, 0.9577, 1.373, 0.9577, 1.373, 0.9465, 1.41, 0.9465, 1.41, 0.9465, 1.373, 0.9465, 1.373, 0.9354, 1.41, 0.9354, 1.41, 0.9354, 1.373, 0.9354, 1.373, 0.9242, 1.41, 0.9242, 1.41, 0.9242, 1.373, 0.9242, 1.373, 0.9131, 1.41, 0.9131, 1.373, 1.223, 1.373, 0.9577, 1.41, 0.9577, 1.41, 1.223])
me_cube_001.materials.append(mat_material_001)
me_cube_001.update()
me_cube_002 = bpy.data.meshes.new('Cube.002')
me_cube_002.from_pydata([(0.0, 5.96e-08, -0.01), (0.0, 0.6, -0.01), (0.0, 0.05, -0.01), (0.0, 0.5, -0.01), (-0.05625, 0.6, 2.086e-07), (0.0, 0.6, 2.086e-07), (0.0, 0.5, 2.086e-07), (-0.05625, 0.5, 2.086e-07), (-0.2502, 0.6, 2.086e-07), (-0.2502, 0.5, 2.086e-07), (0.0, 5.96e-08, 2.086e-07), (-0.05625, 5.96e-08, 2.086e-07), (0.0, 0.05, 2.086e-07), (-0.2502, 5.96e-08, 2.086e-07), (0.19, 0.5, 0.195), (0.19, 0.6, 0.195), (0.19, 5.96e-08, 0.195), (0.19, 0.05, 0.195), (0.0, 0.6, 2.086e-07), (0.19, 0.6, 0.195), (0.19, 0.5, 0.195), (0.0, 0.5, 2.086e-07), (0.0, 0.6, -0.01), (0.0, 0.5, -0.01), (0.0, 0.05, 2.086e-07), (0.19, 0.05, 0.195), (0.19, 5.96e-08, 0.195), (0.0, 5.96e-08, 2.086e-07), (0.0, 0.05, -0.01), (0.0, 5.96e-08, -0.01), (-0.1047, 0.6, 2.086e-07), (-0.1047, 0.5, 2.086e-07), (-0.226, 0.5, 2.086e-07), (-0.226, 0.6, 2.086e-07), (-0.1047, 0.05, 2.086e-07), (-0.1047, 5.96e-08, 2.086e-07), (-0.226, 5.96e-08, 2.086e-07), (-0.226, 0.05, 2.086e-07), (-0.226, 0.8, 2.086e-07), (-0.226, 0.8, 0.02), (-0.2802, 0.8, 0.02), (-0.2802, 0.8, 2.086e-07), (-0.226, 0.0, 2.086e-07), (-0.226, 0.0, 0.02), (-0.2802, 0.0, 2.086e-07), (-0.2802, 0.0, 0.02), (0.007339, 0.6, 0.001193), (0.007339, 0.5, 0.001193), (0.05137, 0.5, 0.008351), (0.05137, 0.6, 0.008351), (0.05192, 5.96e-08, 0.00844), (0.007468, 5.96e-08, 0.001214), (0.00426, 5.96e-08, 0.02096), (0.04871, 5.96e-08, 0.02818), (0.1051, 0.5, 0.03378), (0.1051, 0.6, 0.03378), (0.06533, 0.6, 0.01301), (0.06533, 0.5, 0.01301), (0.1054, 5.96e-08, 0.03394), (0.06564, 5.96e-08, 0.01317), (0.05637, 5.96e-08, 0.03089), (0.09609, 5.96e-08, 0.05166), (0.1485, 0.5, 0.07499), (0.1485, 0.6, 0.07499), (0.1169, 0.6, 0.04263), (0.1169, 0.5, 0.04263), (0.1485, 5.96e-08, 0.07499), (0.1169, 5.96e-08, 0.04263), (0.1026, 5.96e-08, 0.05659), (0.1341, 5.96e-08, 0.08895), (0.1773, 0.5, 0.1279), (0.1773, 0.6, 0.1279), (0.1571, 0.6, 0.08718), (0.1571, 0.5, 0.08718), (0.1773, 5.96e-08, 0.1279), (0.1571, 5.96e-08, 0.08718), (0.1392, 5.96e-08, 0.09607), (0.1594, 5.96e-08, 0.1368), (0.1888, 0.5, 0.1875), (0.1888, 0.6, 0.1875), (0.1819, 0.6, 0.1423), (0.1819, 0.5, 0.1423), (0.1888, 5.96e-08, 0.1875), (0.1819, 5.96e-08, 0.1423), (0.1621, 5.96e-08, 0.1453), (0.1691, 5.96e-08, 0.1905), (0.19, 0.6, 0.2535), (0.19, 0.5, 0.2535), (0.19, 0.5, 0.2034), (0.19, 0.6, 0.2034), (0.19, 0.6, 0.3205), (0.19, 0.5, 0.3205), (0.19, 0.5, 0.2703), (0.19, 0.6, 0.2703), (0.19, 5.96e-08, 0.3205), (0.19, 5.96e-08, 0.2703), (0.17, 5.96e-08, 0.3205), (0.17, 5.96e-08, 0.2703), (0.2082, 0.5, 0.3729), (0.2082, 0.6, 0.3729), (0.1926, 0.6, 0.3351), (0.1926, 0.5, 0.3351), (0.2056, 5.96e-08, 0.3666), (0.2056, 0.05, 0.3666), (0.2082, 5.96e-08, 0.3729), (0.2082, 0.05, 0.3729), (0.1926, 0.05, 0.3351), (0.1926, 5.96e-08, 0.3351), (0.2056, 5.96e-08, 0.3666), (0.2056, 0.05, 0.3666), (0.1926, 0.05, 0.3351), (0.1926, 5.96e-08, 0.3351), (0.2549, 0.5, 0.3974), (0.2549, 0.6, 0.3974), (0.2171, 0.6, 0.3818), (0.2171, 0.5, 0.3818), (0.2549, 5.96e-08, 0.3974), (0.2171, 5.96e-08, 0.3818), (0.2095, 5.96e-08, 0.4002), (0.2472, 5.96e-08, 0.4159), (0.3349, 0.6, 0.4), (0.3349, 0.5, 0.4), (0.271, 0.5, 0.4), (0.271, 0.6, 0.4), (-0.04219, 5.96e-08, 2.086e-07), (-0.04219, 0.6, 2.086e-07), (-0.04219, 0.5, 2.086e-07), (-0.04219, 0.05, 2.086e-07), (-0.1654, 0.5, 2.086e-07), (-0.1654, 0.6, 2.086e-07), (-0.05125, 0.6, 2.086e-07), (-0.05125, 0.5, 2.086e-07), (-0.1108, 0.6, 2.086e-07), (-0.1108, 0.5, 2.086e-07), (-0.1593, 0.5, 2.086e-07), (-0.1593, 0.6, 2.086e-07), (-0.2199, 0.5, 2.086e-07), (-0.2199, 0.6, 2.086e-07), (-0.1047, 0.8, 2.086e-07), (0.05137, 0.8, 0.008351), (0.007339, 0.8, 0.001193), (0.04817, 0.8, 0.02809), (0.00413, 0.8, 0.02093), (0.1051, 0.8, 0.03378), (0.06533, 0.8, 0.01301), (0.09579, 0.8, 0.0515), (0.05607, 0.8, 0.03073), (0.1485, 0.8, 0.07499), (0.1169, 0.8, 0.04263), (0.1341, 0.8, 0.08895), (0.1026, 0.8, 0.05659), (0.1773, 0.8, 0.1279), (0.1571, 0.8, 0.08718), (0.1594, 0.8, 0.1368), (0.1392, 0.8, 0.09607), (0.1888, 0.8, 0.1875), (0.1819, 0.8, 0.1423), (0.1691, 0.8, 0.1905), (0.1621, 0.8, 0.1453), (0.19, 0.8, 0.2034), (0.19, 0.8, 0.2535), (0.17, 0.8, 0.2034), (0.17, 0.8, 0.2535), (0.19, 0.8, 0.2703), (0.19, 0.8, 0.3205), (0.17, 0.8, 0.2703), (0.17, 0.8, 0.3205), (0.2082, 0.8, 0.3729), (0.1926, 0.8, 0.3351), (0.1898, 0.8, 0.3805), (0.1741, 0.8, 0.3428), (0.2549, 0.8, 0.3974), (0.2171, 0.8, 0.3818), (0.2472, 0.8, 0.4159), (0.2095, 0.8, 0.4002), (0.271, 0.8, 0.4), (0.3349, 0.8, 0.4), (0.271, 0.8, 0.42), (0.3349, 0.8, 0.42), (-0.04219, 0.8, 2.086e-07), (0.0, 0.8, 2.086e-07), (-0.04219, 0.8, 0.02), (0.0, 0.8, 0.02), (-0.1047, 0.8, 0.02), (-0.05125, 0.8, 2.086e-07), (-0.05125, 0.8, 0.02), (-0.1108, 0.8, 2.086e-07), (-0.1593, 0.8, 2.086e-07), (-0.1108, 0.8, 0.02), (-0.1593, 0.8, 0.02), (-0.1654, 0.8, 2.086e-07), (-0.2199, 0.8, 2.086e-07), (-0.1654, 0.8, 0.02), (-0.2199, 0.8, 0.02), (-0.1108, 0.0, 0.0), (-0.1108, 0.0, 0.02), (-0.1047, 0.0, 0.0), (-0.2199, 0.0, 0.02), (-0.2199, 0.0, 0.0), (-0.04219, 0.0, 0.0), (0.0, 0.0, 0.0), (-0.04219, 0.0, 0.02), (0.0, 0.0, 0.02), (-0.1047, 0.0, 0.02), (-0.05125, 0.0, 0.02), (-0.05125, 0.0, 0.0), (-0.1593, 0.0, 0.0), (-0.1593, 0.0, 0.02), (-0.1654, 0.0, 0.0), (-0.1654, 0.0, 0.02), (0.007339, 0.0, 0.001193), (0.05137, 0.0, 0.008351), (0.00413, 0.0, 0.02093), (0.04817, 0.0, 0.02809), (0.06533, 0.0, 0.01301), (0.1051, 0.0, 0.03378), (0.05607, 0.0, 0.03073), (0.09579, 0.0, 0.0515), (0.1169, 0.0, 0.04263), (0.1485, 0.0, 0.07499), (0.1026, 0.0, 0.05659), (0.1341, 0.0, 0.08895), (0.1571, 0.0, 0.08718), (0.1773, 0.0, 0.1279), (0.1392, 0.0, 0.09607), (0.1594, 0.0, 0.1368), (0.1819, 0.0, 0.1423), (0.1888, 0.0, 0.1875), (0.1621, 0.0, 0.1453), (0.1691, 0.0, 0.1905), (0.19, 0.0, 0.2535), (0.19, 0.0, 0.2034), (0.17, 0.0, 0.2535), (0.17, 0.0, 0.2034), (0.19, 0.0, 0.3205), (0.19, 0.0, 0.2703), (0.17, 0.0, 0.3205), (0.17, 0.0, 0.2703), (0.1926, 0.0, 0.3351), (0.2082, 0.0, 0.3729), (0.1741, 0.0, 0.3428), (0.1898, 0.0, 0.3805), (0.2171, 0.0, 0.3818), (0.2549, 0.0, 0.3974), (0.2095, 0.0, 0.4002), (0.2472, 0.0, 0.4159), (0.3349, 0.0, 0.4), (0.271, 0.0, 0.4), (0.3349, 0.0, 0.42), (0.271, 0.0, 0.42)], [(36, 13), (22, 1), (3, 23), (17, 25), (26, 16), (28, 2), (0, 29), (11, 35), (34, 35), (37, 36), (102, 104), (104, 105), (109, 103), (102, 108), (10, 124), (127, 124)], [(33, 38, 39, 43, 42, 32), (130, 4, 30, 138, 184), (5, 6, 21, 18), (12, 10, 27, 24), (19, 20, 14, 15), (126, 6, 200, 199), (129, 190, 192, 209, 208, 128), (204, 185, 183, 203), (7, 131, 205, 196, 31), (44, 45, 40, 41), (39, 40, 45, 43), (8, 9, 32, 42, 44, 41, 38, 33), (43, 45, 44, 42), (213, 141, 142, 212), (49, 139, 141, 213, 211, 48), (88, 87, 230, 231), (51, 50, 53, 52), (212, 142, 140, 46, 47, 210), (57, 214, 216, 146, 144, 56), (146, 216, 217, 145), (232, 162, 161, 233), (59, 58, 61, 60), (55, 143, 145, 217, 215, 54), (101, 98, 239, 238), (63, 147, 149, 221, 219, 62), (150, 220, 221, 149), (65, 218, 220, 150, 148, 64), (67, 66, 69, 68), (71, 151, 153, 225, 223, 70), (154, 224, 225, 153), (73, 222, 224, 154, 152, 72), (75, 74, 77, 76), (79, 155, 157, 229, 227, 78), (83, 82, 85, 84), (158, 228, 229, 157), (81, 226, 228, 158, 156, 80), (121, 120, 176, 178, 248, 246), (98, 99, 167, 169, 241, 239), (233, 161, 159, 89, 88, 231), (86, 160, 162, 232, 230, 87), (236, 166, 165, 237), (90, 164, 166, 236, 234, 91), (95, 94, 96, 97), (237, 165, 163, 93, 92, 235), (106, 107, 111, 110), (170, 240, 241, 169), (101, 238, 240, 170, 168, 100), (112, 113, 171, 173, 245, 243), (174, 244, 245, 173), (115, 112, 243, 242), (115, 242, 244, 174, 172, 114), (117, 116, 119, 118), (248, 178, 177, 249), (249, 177, 175, 123, 122, 247), (81, 78, 227, 226), (99, 100, 168, 167), (202, 182, 181, 201), (5, 180, 182, 202, 200, 6), (201, 181, 179, 125, 126, 199), (203, 183, 138, 30, 31, 196), (195, 194, 133, 132, 186, 188), (130, 184, 185, 204, 205, 131), (7, 4, 130, 131), (195, 188, 189, 207), (136, 128, 208, 198), (134, 206, 207, 189, 187, 135), (193, 197, 209, 192), (129, 137, 191, 190), (136, 198, 197, 193, 191, 137), (139, 140, 142, 141), (143, 144, 146, 145), (147, 148, 150, 149), (151, 152, 154, 153), (155, 156, 158, 157), (160, 159, 161, 162), (164, 163, 165, 166), (167, 168, 170, 169), (171, 172, 174, 173), (176, 175, 177, 178), (180, 179, 181, 182), (138, 183, 185, 184), (186, 187, 189, 188), (190, 191, 193, 192), (120, 123, 175, 176), (49, 46, 140, 139), (113, 114, 172, 171), (132, 135, 187, 186), (55, 56, 144, 143), (63, 64, 148, 147), (71, 72, 152, 151), (5, 125, 179, 180), (86, 89, 159, 160), (79, 80, 156, 155), (90, 93, 163, 164), (196, 205, 204, 203), (199, 200, 202, 201), (194, 195, 207, 206), (198, 208, 209, 197), (134, 133, 194, 206), (210, 211, 213, 212), (214, 215, 217, 216), (218, 219, 221, 220), (222, 223, 225, 224), (226, 227, 229, 228), (231, 230, 232, 233), (235, 234, 236, 237), (238, 239, 241, 240), (242, 243, 245, 244), (247, 246, 248, 249), (122, 121, 246, 247), (92, 91, 234, 235), (57, 54, 215, 214), (65, 62, 219, 218), (47, 48, 211, 210), (73, 70, 223, 222)])
_uv = me_cube_002.uv_layers.new(name='UVMap')
_uv.uv.foreach_set('vector', [0.9426, 0.4212, 0.9426, 0.5825, 0.9206, 0.5825, 0.9206, -0.06289, 0.9426, -0.06289, 0.9426, 0.3405, 0.3462, 0.4436, 0.3462, 0.4396, 0.3462, 0.4005, 0.5665, 0.4005, 0.5665, 0.4436, 0.625, 0.9305, 0.625, 0.9305, 0.625, 0.9305, 0.625, 0.9305, 0.625, 0.9305, 0.625, 0.9305, 0.625, 0.9305, 0.625, 0.9305, 0.625, 0.9305, 0.625, 0.9305, 0.625, 0.9305, 0.625, 0.9305, -0.2907, 0.81, -0.2907, 0.776, 0.26, 0.776, 0.26, 0.81, 0.4827, 1.014, 0.2625, 1.014, 0.2625, 0.9981, 1.144, 0.9981, 1.144, 1.014, 0.5929, 1.014, 0.02794, -0.1038, 0.02794, 0.5416, -0.03099, 0.5416, -0.03099, -0.1038, 0.4285, 0.2927, 0.419, 0.2927, 0.4231, -0.1038, 0.481, -0.1038, 0.481, 0.2927, 0.7983, -0.06289, 0.8203, -0.06289, 0.8203, 0.5825, 0.7983, 0.5825, -0.03343, 0.5416, -0.09318, 0.5416, -0.09318, -0.1038, -0.03343, -0.1038, -0.1287, 0.3802, -0.1287, 0.2996, -0.1554, 0.2996, -0.1554, -0.1038, -0.09562, -0.1038, -0.09562, 0.5416, -0.1554, 0.5416, -0.1554, 0.3802, 0.6474, 0.8953, 0.6615, 0.8937, 0.637, 0.894, 0.6646, 0.8984, 0.2474, -0.1038, 0.2474, 0.5416, 0.1983, 0.5416, 0.1983, -0.1038, 0.4827, 1.032, 0.2625, 1.032, 0.2625, 1.016, 1.144, 1.016, 1.144, 1.032, 0.5929, 1.032, 0.2625, 0.7364, 0.2625, 0.6959, 0.8132, 0.6959, 0.8132, 0.7364, 0.568, 0.2073, 0.568, 0.2436, 0.546, 0.2436, 0.546, 0.2073, 0.8448, -0.06289, 0.8448, 0.5825, 0.8227, 0.5825, 0.8227, 0.4212, 0.8227, 0.3405, 0.8227, -0.06289, 1.018, 0.3405, 1.018, -0.06289, 1.041, -0.06289, 1.041, 0.5825, 1.018, 0.5825, 1.018, 0.4212, 0.5929, 0.5825, 0.5929, -0.06289, 0.6423, -0.06289, 0.6423, 0.5825, 0.1433, -0.1038, 0.1433, 0.5416, 0.08809, 0.5416, 0.08809, -0.1038, 0.6847, 0.1361, 0.6847, 0.1599, 0.6655, 0.1599, 0.6655, 0.1361, 0.9182, 0.4212, 0.9182, 0.5825, 0.8961, 0.5825, 0.8961, -0.06289, 0.9182, -0.06289, 0.9182, 0.3405, 1.097, -0.1038, 1.097, -0.07084, 0.546, -0.07084, 0.546, -0.1038, 0.4827, 1.05, 0.2625, 1.05, 0.2625, 1.034, 1.144, 1.034, 1.144, 1.05, 0.5929, 1.05, -0.2907, 0.623, 0.5905, 0.623, 0.5905, 0.6594, -0.2907, 0.6594, 1.043, 0.3405, 1.043, -0.06289, 1.065, -0.06289, 1.065, 0.5825, 1.043, 0.5825, 1.043, 0.4212, 0.5075, 0.2249, 0.5075, 0.1948, 0.5208, 0.1948, 0.5208, 0.2249, 0.4827, 1.068, 0.2625, 1.068, 0.2625, 1.052, 1.144, 1.052, 1.144, 1.068, 0.5929, 1.068, 0.1457, 0.5416, 0.1457, -0.1038, 0.1959, -0.1038, 0.1959, 0.5416, 0.9451, 0.3405, 0.9451, -0.06289, 0.9671, -0.06289, 0.9671, 0.5825, 0.9451, 0.5825, 0.9451, 0.4212, 0.625, 0.9305, 0.625, 0.9305, 0.625, 0.9305, 0.625, 0.9305, 0.4827, 1.086, 0.2625, 1.086, 0.2625, 1.07, 1.144, 1.07, 1.144, 1.086, 0.5929, 1.086, 0.6655, 0.1114, 0.6655, 0.08714, 0.6847, 0.08714, 0.6847, 0.1114, -0.2907, 0.5843, 0.5905, 0.5843, 0.5905, 0.6212, -0.2907, 0.6212, 0.9695, 0.3405, 0.9695, -0.06289, 0.9916, -0.06289, 0.9916, 0.5825, 0.9695, 0.5825, 0.9695, 0.4212, 1.187, 0.3405, 1.187, 0.4212, 1.187, 0.5825, 1.165, 0.5825, 1.165, -0.06289, 1.187, -0.06289, 1.163, 0.3405, 1.163, 0.4212, 1.163, 0.5825, 1.141, 0.5825, 1.141, -0.06289, 1.163, -0.06289, 0.7714, -0.06289, 0.7714, 0.5825, 0.7493, 0.5825, 0.7493, 0.4212, 0.7493, 0.3405, 0.7493, -0.06289, 0.8692, 0.4212, 0.8692, 0.5825, 0.8472, 0.5825, 0.8472, -0.06289, 0.8692, -0.06289, 0.8692, 0.3405, 0.08565, -0.1038, 0.08565, 0.5416, 0.03038, 0.5416, 0.03038, -0.1038, 0.8937, 0.4212, 0.8937, 0.5825, 0.8717, 0.5825, 0.8717, -0.06289, 0.8937, -0.06289, 0.8937, 0.3405, 0.625, 0.9305, 0.625, 0.9305, 0.625, 0.9305, 0.625, 0.9305, 0.7958, -0.06289, 0.7958, 0.5825, 0.7738, 0.5825, 0.7738, 0.4212, 0.7738, 0.3405, 0.7738, -0.06289, 0.625, 0.9305, 0.625, 0.9305, 0.625, 0.9305, 0.625, 0.9305, -0.2907, 0.6612, 0.5905, 0.6612, 0.5905, 0.6942, -0.2907, 0.6942, 1.067, 0.3405, 1.067, -0.06289, 1.089, -0.06289, 1.089, 0.5825, 1.067, 0.5825, 1.067, 0.4212, 0.8132, 1.088, 0.9234, 1.088, 1.144, 1.088, 1.144, 1.104, 0.2625, 1.104, 0.2625, 1.088, 0.2988, 0.5416, 0.2988, -0.1038, 0.3438, -0.1038, 0.3438, 0.5416, 0.8132, 0.8558, 0.8132, 0.8888, 0.2625, 0.8888, 0.2625, 0.8558, 0.994, 0.3405, 0.994, -0.06289, 1.016, -0.06289, 1.016, 0.5825, 0.994, 0.5825, 0.994, 0.4212, 0.625, 0.9305, 0.625, 0.9305, 0.625, 0.9305, 0.625, 0.9305, -0.2203, -0.1038, -0.2203, 0.5416, -0.2907, 0.5416, -0.2907, -0.1038, 1.144, 0.9067, 0.2625, 0.9067, 0.2625, 0.8906, 0.4827, 0.8906, 0.5929, 0.8906, 1.144, 0.8906, 0.6951, 0.3405, 0.6447, 0.3405, 0.6447, -0.06289, 0.6951, -0.06289, 0.8132, 0.6612, 0.8132, 0.6942, 0.5929, 0.6942, 0.5929, 0.6612, 0.2963, -0.1038, 0.2963, 0.5416, 0.2499, 0.5416, 0.2499, -0.1038, 0.4827, 0.9963, 0.2625, 0.9963, 0.2625, 0.9802, 1.144, 0.9802, 1.144, 0.9963, 0.5929, 0.9963, 1.144, 0.9246, 0.2625, 0.9246, 0.2625, 0.9085, 0.4827, 0.9085, 0.5929, 0.9085, 1.144, 0.9085, 1.144, 0.9425, 0.2625, 0.9425, 0.2625, 0.9264, 0.4827, 0.9264, 0.5929, 0.9264, 1.144, 0.9264, 0.2625, 0.9604, 0.2625, 0.9443, 0.8132, 0.9443, 0.9233, 0.9443, 1.144, 0.9443, 1.144, 0.9604, 0.4827, 0.9784, 0.2625, 0.9784, 0.2625, 0.9622, 1.144, 0.9622, 1.144, 0.9784, 0.5929, 0.9784, 0.5806, 0.3753, 0.5806, 0.2705, 0.5777, 0.2727, 0.571, 0.3742, 0.5905, 0.5825, -0.2907, 0.5825, -0.2907, 0.5434, 0.5905, 0.5434, 0.5435, 0.2996, 0.4834, 0.2996, 0.4834, -0.1038, 0.5435, -0.1038, 1.092, 0.3405, 1.092, -0.06289, 1.114, -0.06289, 1.114, 0.5825, 1.092, 0.5825, 1.092, 0.4212, -0.2179, 0.5416, -0.2179, -0.1038, -0.1578, -0.1038, -0.1578, 0.5416, 0.5665, 0.3547, 0.5665, 0.3987, 0.3462, 0.3987, 0.3462, 0.3547, 1.116, 0.3405, 1.116, -0.06289, 1.138, -0.06289, 1.138, 0.5825, 1.116, 0.5825, 1.116, 0.4212, 0.8749, 0.6203, 0.8749, 0.5843, 0.897, 0.5843, 0.897, 0.6203, 0.7281, 0.5412, 0.7281, 0.5774, 0.7061, 0.5774, 0.7061, 0.5412, 0.546, 0.2055, 0.546, 0.1691, 0.568, 0.1691, 0.568, 0.2055, 0.568, 0.0541, 0.568, 0.09082, 0.546, 0.09082, 0.546, 0.0541, 0.546, 0.05232, 0.546, 0.01543, 0.568, 0.01543, 0.568, 0.05232, 0.568, -0.02679, 0.568, 0.01364, 0.546, 0.01364, 0.546, -0.02679, 0.568, -0.06905, 0.568, -0.02857, 0.546, -0.02857, 0.546, -0.06905, 0.8749, 0.6928, 0.8749, 0.6598, 0.897, 0.6598, 0.897, 0.6928, 0.8227, 0.7474, 0.8677, 0.7474, 0.8677, 0.7636, 0.8227, 0.7636, 0.6447, 0.5054, 0.7151, 0.5054, 0.7151, 0.5215, 0.6447, 0.5215, 0.7175, 0.5394, 0.7175, 0.5054, 0.7396, 0.5054, 0.7396, 0.5394, 0.7036, 0.5412, 0.7036, 0.5574, 0.6447, 0.5574, 0.6447, 0.5412, 0.6447, 0.5664, 0.6981, 0.5664, 0.6981, 0.5825, 0.6447, 0.5825, 0.6447, 0.5233, 0.7048, 0.5233, 0.7048, 0.5394, 0.6447, 0.5394, 0.5665, 0.3014, 0.5665, 0.3529, 0.3462, 0.3529, 0.3462, 0.3014, 0.6973, 0.3423, 0.7464, 0.3423, 0.7464, 0.5036, 0.6973, 0.5036, 1.036, 0.8176, 1.036, 0.8505, 0.8156, 0.8505, 0.8156, 0.8176, 0.8132, 0.6203, 0.8132, 0.6594, 0.5929, 0.6594, 0.5929, 0.6203, 0.1523, 0.8118, 0.1523, 0.848, -0.06799, 0.848, -0.06799, 0.8118, 0.8227, 0.5843, 0.8725, 0.5843, 0.8725, 0.7456, 0.8227, 0.7456, 0.6447, 0.3423, 0.6949, 0.3423, 0.6949, 0.5036, 0.6447, 0.5036, 0.8132, 0.5845, 0.8132, 0.6185, 0.5929, 0.6185, 0.5929, 0.5845, 0.5665, 0.4877, 0.5665, 0.5281, 0.3462, 0.5281, 0.3462, 0.4877, -0.07043, 0.8118, -0.07043, 0.8487, -0.2907, 0.8487, -0.2907, 0.8118, 0.5665, 0.4454, 0.5665, 0.4859, 0.3462, 0.4859, 0.3462, 0.4454, 0.5424, 0.8488, 0.5684, 0.8516, 0.5514, 0.8563, 0.5572, 0.8505, 0.4766, 0.0931, 0.4565, 0.09118, 0.4677, 0.08714, 0.4674, 0.09101, 0.1356, 0.09395, 0.1476, 0.09217, 0.1451, 0.08714, 0.1591, 0.09182, -0.01078, 0.09451, -0.03729, 0.0918, -0.02058, 0.08714, -0.02542, 0.09233, 0.2625, 0.7773, 0.2625, 0.7382, 0.8132, 0.7382, 0.8132, 0.7773, 0.8749, 0.6581, 0.8749, 0.6221, 0.897, 0.6221, 0.897, 0.6581, 0.568, 0.2634, 0.568, 0.2996, 0.546, 0.2996, 0.546, 0.2634, 0.546, 0.1291, 0.546, 0.09261, 0.568, 0.09261, 0.568, 0.1291, 0.2444, 0.8718, 0.2664, 0.8738, 0.2537, 0.8783, 0.2551, 0.8736, 0.1907, 0.8704, 0.2128, 0.8724, 0.2001, 0.8769, 0.2016, 0.8722, 0.1033, 0.09395, 0.07908, 0.09154, 0.09387, 0.08714, 0.09058, 0.09182, 0.0463, 0.09396, 0.02201, 0.09155, 0.03683, 0.08714, 0.03352, 0.09183, 0.5073, 0.9069, 0.5268, 0.9086, 0.5163, 0.9129, 0.5159, 0.9088, 0.6305, 0.09296, 0.6111, 0.09112, 0.6217, 0.08714, 0.6219, 0.09088, -0.07113, 0.09585, -0.1023, 0.09244, -0.08167, 0.08714, -0.08965, 0.09351, 0.4166, 0.2996, 0.3462, 0.2996, 0.3462, -0.1038, 0.4166, -0.1038, -0.2907, 0.7364, -0.2907, 0.6959, 0.26, 0.6959, 0.26, 0.7364, 0.7469, 0.3405, 0.6975, 0.3405, 0.6975, -0.06289, 0.7469, -0.06289, 0.2625, 0.854, 0.2625, 0.8176, 0.8132, 0.8176, 0.8132, 0.854, -0.2907, 0.7742, -0.2907, 0.7382, 0.26, 0.7382, 0.26, 0.7742, 0.2625, 0.8158, 0.2625, 0.7791, 0.8132, 0.7791, 0.8132, 0.8158])
me_cube_002.materials.append(mat_material_002)
me_cube_002.update()

# ---- objects
ob_cube = bpy.data.objects.new('Cube', me_cube_001)
ob_cube_001 = bpy.data.objects.new('Cube.001', me_cube_002)

# ---- transforms, parenting, visibility, modifiers, constraints
ob_cube.location = (-0.2, -0.825, 0.46)
_m = ob_cube.modifiers.new('Mirror', 'MIRROR')
_m.use_axis = (False, True, False)
ob_cube_001.location = (-0.2, -0.825, 0.46)
_m = ob_cube_001.modifiers.new('Mirror', 'MIRROR')
_m.use_axis = (False, True, False)

# ---- collection membership
col_collection.objects.link(ob_cube)
col_collection.objects.link(ob_cube_001)

# ---- scene / render settings (as saved in the file)
scene.frame_start = 1; scene.frame_end = 250; scene.frame_set(1)
scene.render.engine = 'BLENDER_EEVEE_NEXT'
scene.cycles.sampling_pattern = 'TABULATED_SOBOL'
scene.cycles.use_light_tree = False
scene.view_settings.view_transform = 'Filmic'
bpy.context.view_layer.update()

# ---- added for rendering (the .blend has no active camera and no usable light): camera, sun
cam_auto = bpy.data.cameras.new('AutoCamera')
cam_auto.lens = 50.0
cam_auto.sensor_width = 36.0
cam_auto.clip_end = 1000.0
ob_auto_camera = bpy.data.objects.new('AutoCamera', cam_auto)
scene.collection.objects.link(ob_auto_camera)
ob_auto_camera.location = (1.70188, -3.07141, 1.9251)
ob_auto_camera.rotation_euler = (1.09748, -7.21219e-08, 0.694738)
scene.camera = ob_auto_camera
light_auto_sun = bpy.data.lights.new('AutoSun', 'SUN')
light_auto_sun.energy = 3.0
light_auto_sun.angle = 0.0523599
ob_auto_sun = bpy.data.objects.new('AutoSun', light_auto_sun)
scene.collection.objects.link(ob_auto_sun)
ob_auto_sun.rotation_euler = (0.872665, 0.174533, 0.523599)
bpy.context.view_layer.update()
